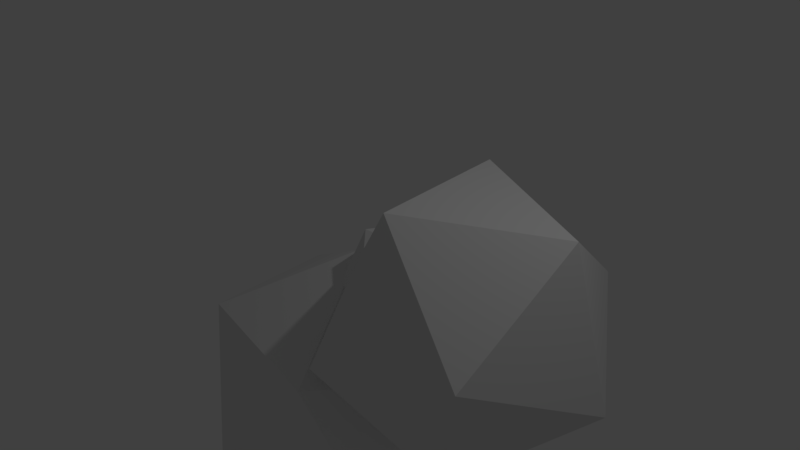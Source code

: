 # Source: Gremlin.blend  (saved by Blender 2.78.0; exported with 4.5.12 LTS)
import bpy
from mathutils import Matrix  # noqa: F401  (used for matrix-valued properties, if any)

bpy.ops.wm.read_factory_settings(use_empty=True)
scene = bpy.context.scene
scene.name = 'Scene'

# ---- collections
col_collection_1 = bpy.data.collections.new('Collection 1'); scene.collection.children.link(col_collection_1)

# ---- world
world_world = bpy.data.worlds.new('World'); scene.world = world_world
world_world.color = (0.05088, 0.05088, 0.05088)
world_world.use_sun_shadow = False
world_world.sun_shadow_jitter_overblur = 0.0
world_world.cycles.sampling_method = 'MANUAL'

# ---- cameras
cam_camera = bpy.data.cameras.new('Camera')
cam_camera.clip_end = 100.0
cam_camera.lens = 35.0
cam_camera.sensor_width = 32.0
cam_camera.sensor_height = 18.0
cam_camera.ortho_scale = 7.314
cam_camera.dof.focus_distance = 0.0
cam_camera.dof.aperture_fstop = 128.0

# ---- lights
light_lamp = bpy.data.lights.new('Lamp', 'POINT')
light_lamp.transmission_factor = 0.0
light_lamp.cutoff_distance = 30.0
light_lamp.energy = 100.0
light_lamp.shadow_buffer_clip_start = 1.001
light_lamp.shadow_soft_size = 0.1
light_lamp.shadow_maximum_resolution = 0.006
light_lamp.use_absolute_resolution = True

# ---- meshes
me_upper_arm_l = bpy.data.meshes.new('upper_arm.L')
me_upper_arm_l.from_pydata([(0.0, 0.0, -1.0), (0.7236, -0.5257, -0.4472), (-0.2764, -0.8506, -0.4472), (-0.8944, 0.0, -0.4472), (-0.2764, 0.8506, -0.4472), (0.7236, 0.5257, -0.4472), (0.2764, -0.8506, 0.4472), (-0.7236, -0.5257, 0.4472), (-0.7236, 0.5257, 0.4472), (0.2764, 0.8506, 0.4472), (0.8944, 0.0, 0.4472), (0.0, 0.0, 1.0)], [], [(0, 1, 2), (1, 0, 5), (0, 2, 3), (0, 3, 4), (0, 4, 5), (1, 5, 10), (2, 1, 6), (3, 2, 7), (4, 3, 8), (5, 4, 9), (1, 10, 6), (2, 6, 7), (3, 7, 8), (4, 8, 9), (5, 9, 10), (6, 10, 11), (7, 6, 11), (8, 7, 11), (9, 8, 11), (10, 9, 11)])
me_upper_arm_l.use_remesh_preserve_volume = False
me_upper_arm_l.use_remesh_preserve_attributes = False
me_upper_arm_l.use_mirror_vertex_groups = False
me_upper_arm_l.update()
me_icosphere = bpy.data.meshes.new('Icosphere')
me_icosphere.from_pydata([(0.0, 0.0, -1.0), (0.7236, -0.5257, -0.4472), (-0.2764, -0.8506, -0.4472), (-0.8944, 0.0, -0.4472), (-0.2764, 0.8506, -0.4472), (0.7236, 0.5257, -0.4472), (0.2764, -0.8506, 0.4472), (-0.7236, -0.5257, 0.4472), (-0.7236, 0.5257, 0.4472), (0.2764, 0.8506, 0.4472), (0.8944, 0.0, 0.4472), (0.0, 0.0, 1.0)], [], [(0, 1, 2), (1, 0, 5), (0, 2, 3), (0, 3, 4), (0, 4, 5), (1, 5, 10), (2, 1, 6), (3, 2, 7), (4, 3, 8), (5, 4, 9), (1, 10, 6), (2, 6, 7), (3, 7, 8), (4, 8, 9), (5, 9, 10), (6, 10, 11), (7, 6, 11), (8, 7, 11), (9, 8, 11), (10, 9, 11)])
me_icosphere.use_remesh_preserve_volume = False
me_icosphere.use_remesh_preserve_attributes = False
me_icosphere.use_mirror_vertex_groups = False
me_icosphere.update()
me_icosphere_005 = bpy.data.meshes.new('Icosphere.005')
me_icosphere_005.from_pydata([(0.0, 0.0, -1.0), (0.7236, -0.5257, -0.4472), (-0.2764, -0.8506, -0.4472), (-0.8944, 0.0, -0.4472), (-0.2764, 0.8506, -0.4472), (0.7236, 0.5257, -0.4472), (0.2764, -0.8506, 0.4472), (-0.7236, -0.5257, 0.4472), (-0.7236, 0.5257, 0.4472), (0.2764, 0.8506, 0.4472), (0.8944, 0.0, 0.4472), (0.0, 0.0, 1.0)], [], [(0, 1, 2), (1, 0, 5), (0, 2, 3), (0, 3, 4), (0, 4, 5), (1, 5, 10), (2, 1, 6), (3, 2, 7), (4, 3, 8), (5, 4, 9), (1, 10, 6), (2, 6, 7), (3, 7, 8), (4, 8, 9), (5, 9, 10), (6, 10, 11), (7, 6, 11), (8, 7, 11), (9, 8, 11), (10, 9, 11)])
me_icosphere_005.use_remesh_preserve_volume = False
me_icosphere_005.use_remesh_preserve_attributes = False
me_icosphere_005.use_mirror_vertex_groups = False
me_icosphere_005.update()
me_icosphere_001 = bpy.data.meshes.new('Icosphere.001')
me_icosphere_001.from_pydata([(0.0, 0.0, -1.0), (0.7236, -0.5257, -0.4472), (-0.2764, -0.8506, -0.4472), (-0.8944, 0.0, -0.4472), (-0.2764, 0.8506, -0.4472), (0.7236, 0.5257, -0.4472), (0.2764, -0.8506, 0.4472), (-0.7236, -0.5257, 0.4472), (-0.7236, 0.5257, 0.4472), (0.002949, 0.8356, 0.4385), (0.8944, 0.0, 0.4472), (0.0, 0.0, 1.0)], [], [(0, 1, 2), (1, 0, 5), (0, 2, 3), (0, 3, 4), (0, 4, 5), (1, 5, 10), (2, 1, 6), (3, 2, 7), (4, 3, 8), (5, 4, 9), (1, 10, 6), (2, 6, 7), (3, 7, 8), (4, 8, 9), (5, 9, 10), (6, 10, 11), (7, 6, 11), (8, 7, 11), (9, 8, 11), (10, 9, 11)])
me_icosphere_001.use_remesh_preserve_volume = False
me_icosphere_001.use_remesh_preserve_attributes = False
me_icosphere_001.use_mirror_vertex_groups = False
me_icosphere_001.update()
me_icosphere_003 = bpy.data.meshes.new('Icosphere.003')
me_icosphere_003.from_pydata([(0.0, 0.0, -1.0), (0.7236, -0.5257, -0.4472), (-0.2764, -0.8506, -0.4472), (-0.8944, 0.0, -0.4472), (-0.2764, 0.8506, -0.4472), (0.7236, 0.5257, -0.4472), (0.2764, -0.8506, 0.4472), (-0.7236, -0.5257, 0.4472), (-0.7236, 0.5257, 0.4472), (0.2764, 0.8506, 0.4472), (0.8944, 0.0, 0.4472), (0.0, 0.0, 1.0)], [], [(0, 1, 2), (1, 0, 5), (0, 2, 3), (0, 3, 4), (0, 4, 5), (1, 5, 10), (2, 1, 6), (3, 2, 7), (4, 3, 8), (5, 4, 9), (1, 10, 6), (2, 6, 7), (3, 7, 8), (4, 8, 9), (5, 9, 10), (6, 10, 11), (7, 6, 11), (8, 7, 11), (9, 8, 11), (10, 9, 11)])
me_icosphere_003.use_remesh_preserve_volume = False
me_icosphere_003.use_remesh_preserve_attributes = False
me_icosphere_003.use_mirror_vertex_groups = False
me_icosphere_003.update()
me_icosphere_002 = bpy.data.meshes.new('Icosphere.002')
me_icosphere_002.from_pydata([(0.0, 0.0, -1.0), (0.7236, -0.5257, -0.4472), (-0.2764, -0.8506, -0.4472), (-0.8944, 0.0, -0.4472), (-0.2764, 0.8506, -0.4472), (0.7236, 0.5257, -0.4472), (0.2764, -0.8506, 0.4472), (-0.7236, -0.5257, 0.4472), (-0.7236, 0.5257, 0.4472), (0.2764, 0.8506, 0.4472), (0.8944, 0.0, 0.4472), (0.0, 0.0, 1.0)], [], [(0, 1, 2), (1, 0, 5), (0, 2, 3), (0, 3, 4), (0, 4, 5), (1, 5, 10), (2, 1, 6), (3, 2, 7), (4, 3, 8), (5, 4, 9), (1, 10, 6), (2, 6, 7), (3, 7, 8), (4, 8, 9), (5, 9, 10), (6, 10, 11), (7, 6, 11), (8, 7, 11), (9, 8, 11), (10, 9, 11)])
me_icosphere_002.use_remesh_preserve_volume = False
me_icosphere_002.use_remesh_preserve_attributes = False
me_icosphere_002.use_mirror_vertex_groups = False
me_icosphere_002.update()
arm_metarig_001 = bpy.data.armatures.new('metarig.001')  # bones are not reproduced

# ---- objects
ob_metarig = bpy.data.objects.new('metarig', arm_metarig_001)
ob_upper_arm_l = bpy.data.objects.new('upper_arm.L', me_upper_arm_l)
ob_torso = bpy.data.objects.new('Torso', me_icosphere)
ob_upper_arm_r = bpy.data.objects.new('upper_arm.R', me_icosphere_005)
ob_head = bpy.data.objects.new('Head', me_icosphere_001)
ob_left_leg = bpy.data.objects.new('Left Leg', me_icosphere_003)
ob_icosphere_002 = bpy.data.objects.new('Icosphere.002', me_icosphere_002)
ob_lamp = bpy.data.objects.new('Lamp', light_lamp)
ob_camera = bpy.data.objects.new('Camera', cam_camera)

# ---- transforms, parenting, visibility, modifiers, constraints
ob_metarig.location = (-0.1291, 0.05622, -0.3938)
ob_metarig.rotation_euler = (0.0, -0.0, 1.711)
ob_metarig.scale = (3.589, 3.589, 3.589)
ob_metarig.show_in_front = True
ob_metarig.lineart.crease_threshold = 0.0
ob_upper_arm_l.parent = ob_metarig
ob_upper_arm_l.matrix_parent_inverse = Matrix(((-0.04224, -0.01572, -0.275, 0.8189), (0.007273, 0.278, -0.01702, -0.7284), (0.2753, -0.009757, -0.04173, 0.168), (0.0, 0.0, 0.0, 1.0)))
ob_upper_arm_l.location = (0.0, 2.127, 2.688)
ob_upper_arm_l.scale = (0.8412, 0.8412, 0.8412)
ob_upper_arm_l.hide_render = True
ob_upper_arm_l.lineart.crease_threshold = 0.0
ob_torso.parent = ob_metarig
ob_torso.matrix_parent_inverse = Matrix(((-0.01346, 0.2772, -0.02527, -0.003749), (0.2763, 0.01635, 0.0322, 0.009959), (0.03351, -0.0235, -0.2756, 0.1776), (0.0, 0.0, 0.0, 1.0)))
ob_torso.location = (0.0, 0.0, 2.241)
ob_torso.scale = (1.983, 1.983, 1.983)
ob_torso.lineart.crease_threshold = 0.0
ob_upper_arm_r.parent = ob_metarig
ob_upper_arm_r.matrix_parent_inverse = Matrix(((0.06146, -0.006801, 0.2717, -0.768), (-0.008377, -0.2785, -0.005074, -0.7405), (0.2716, -0.007048, -0.06163, 0.2043), (0.0, 0.0, 0.0, 1.0)))
ob_upper_arm_r.location = (0.0, -2.027, 2.711)
ob_upper_arm_r.scale = (0.8412, 0.8412, 0.8412)
ob_upper_arm_r.lineart.crease_threshold = 0.0
ob_head.parent = ob_metarig
ob_head.matrix_parent_inverse = Matrix(((-0.039, 0.2759, 0.0, -0.02054), (1.162e-07, -1.816e-06, 0.2786, -1.825), (0.2759, 0.039, 0.0, 0.008711), (0.0, 0.0, 0.0, 1.0)))
ob_head.location = (0.0, 0.0, 4.9)
ob_head.rotation_euler = (1.047, -0.0, 0.0)
ob_head.scale = (1.983, 1.983, 1.983)
ob_head.lineart.crease_threshold = 0.0
ob_left_leg.parent = ob_metarig
ob_left_leg.matrix_parent_inverse = Matrix(((-0.05436, 0.201, 0.1852, -0.2769), (0.02868, 0.1919, -0.1999, -0.3572), (-0.2718, -0.01995, -0.05813, -0.004214), (0.0, 0.0, 0.0, 1.0)))
ob_left_leg.location = (0.0, 1.124, 0.2917)
ob_left_leg.scale = (0.8412, 0.8412, 0.8412)
ob_left_leg.lineart.crease_threshold = 0.0
ob_icosphere_002.parent = ob_metarig
ob_icosphere_002.matrix_parent_inverse = Matrix(((-0.02661, 0.1963, -0.1959, 0.3034), (0.03075, -0.1935, -0.1981, -0.3741), (-0.2756, -0.04054, -0.003184, -0.06489), (0.0, 0.0, 0.0, 1.0)))
ob_icosphere_002.location = (0.0, -1.312, 0.2917)
ob_icosphere_002.scale = (0.8412, 0.8412, 0.8412)
ob_icosphere_002.lineart.crease_threshold = 0.0
ob_lamp.location = (4.076, 1.005, 5.904)
ob_lamp.rotation_euler = (0.6503, 0.05522, 1.866)
ob_lamp.lock_rotations_4d = False
ob_lamp.empty_display_type = 'ARROWS'
ob_lamp.color = (0.0, 0.0, 0.0, 0.0)
ob_lamp.lineart.crease_threshold = 0.0
ob_camera.location = (7.481, -6.508, 5.344)
ob_camera.rotation_euler = (1.109, 0.0, 0.8149)
ob_camera.lock_rotations_4d = False
ob_camera.empty_display_type = 'ARROWS'
ob_camera.color = (0.0, 0.0, 0.0, 0.0)
ob_camera.display_type = 'WIRE'
ob_camera.lineart.crease_threshold = 0.0

# ---- collection membership
col_collection_1.objects.link(ob_metarig)
col_collection_1.objects.link(ob_upper_arm_l)
col_collection_1.objects.link(ob_torso)
col_collection_1.objects.link(ob_upper_arm_r)
col_collection_1.objects.link(ob_head)
col_collection_1.objects.link(ob_left_leg)
col_collection_1.objects.link(ob_icosphere_002)
col_collection_1.objects.link(ob_lamp)
col_collection_1.objects.link(ob_camera)

# ---- scene / render settings (as saved in the file)
scene.camera = ob_camera
scene.frame_start = 1; scene.frame_end = 250; scene.frame_set(1)
scene.render.engine = 'BLENDER_EEVEE_NEXT'
scene.render.resolution_percentage = 50
scene.render.dither_intensity = 0.0
scene.cycles.use_denoising = False
scene.cycles.samples = 128
scene.cycles.sampling_pattern = 'TABULATED_SOBOL'
scene.cycles.light_sampling_threshold = 0.0
scene.cycles.use_adaptive_sampling = False
scene.cycles.use_light_tree = False
scene.cycles.blur_glossy = 0.0
scene.cycles.sample_clamp_indirect = 0.0
scene.view_settings.view_transform = 'Standard'
bpy.context.view_layer.update()
